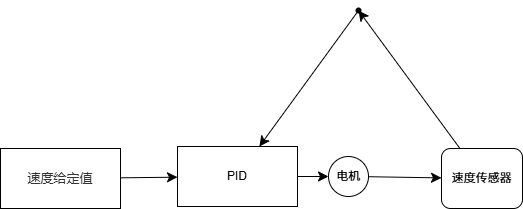

The diagram above was exported from draw.io. Its source (the exported page's mxGraphModel, read from the mxfile embedded in the PNG):
<mxGraphModel dx="1442" dy="1082" grid="0" gridSize="10" guides="1" tooltips="1" connect="1" arrows="1" fold="1" page="0" pageScale="1" pageWidth="827" pageHeight="1169" math="0" shadow="0">
  <root>
    <mxCell id="0" />
    <mxCell id="1" parent="0" />
    <mxCell id="XXm6Y0So9LzrKqFtOxQd-4" edge="1" parent="1" source="XXm6Y0So9LzrKqFtOxQd-2" style="edgeStyle=none;curved=1;rounded=0;orthogonalLoop=1;jettySize=auto;html=1;fontSize=12;startSize=8;endSize=8;" target="XXm6Y0So9LzrKqFtOxQd-3" value="">
      <mxGeometry relative="1" as="geometry" />
    </mxCell>
    <mxCell id="XXm6Y0So9LzrKqFtOxQd-2" parent="1" style="rounded=0;whiteSpace=wrap;html=1;" value="&lt;span style=&quot;color: rgba(0, 0, 0, 0.8); font-family: Inter, -apple-system, BlinkMacSystemFont, &amp;quot;Segoe UI&amp;quot;, &amp;quot;PingFang SC&amp;quot;, &amp;quot;Hiragino Sans GB&amp;quot;, &amp;quot;Microsoft YaHei&amp;quot;, &amp;quot;Helvetica Neue&amp;quot;, Helvetica, Arial, sans-serif; font-size: 13px; text-align: left;&quot;&gt;速度给定值&lt;/span&gt;" vertex="1">
      <mxGeometry height="60" width="120" x="-158" y="99" as="geometry" />
    </mxCell>
    <mxCell id="XXm6Y0So9LzrKqFtOxQd-6" edge="1" parent="1" source="XXm6Y0So9LzrKqFtOxQd-3" style="edgeStyle=none;curved=1;rounded=0;orthogonalLoop=1;jettySize=auto;html=1;exitX=1;exitY=0.5;exitDx=0;exitDy=0;entryX=0;entryY=0.5;entryDx=0;entryDy=0;fontSize=12;startSize=8;endSize=8;" target="XXm6Y0So9LzrKqFtOxQd-5">
      <mxGeometry relative="1" as="geometry" />
    </mxCell>
    <mxCell id="XXm6Y0So9LzrKqFtOxQd-3" parent="1" style="rounded=0;whiteSpace=wrap;html=1;" value="PID" vertex="1">
      <mxGeometry height="60" width="120" x="19" y="97" as="geometry" />
    </mxCell>
    <mxCell id="XXm6Y0So9LzrKqFtOxQd-14" edge="1" parent="1" source="XXm6Y0So9LzrKqFtOxQd-5" style="edgeStyle=none;curved=1;rounded=0;orthogonalLoop=1;jettySize=auto;html=1;fontSize=12;startSize=8;endSize=8;" target="XXm6Y0So9LzrKqFtOxQd-12" value="">
      <mxGeometry relative="1" as="geometry" />
    </mxCell>
    <mxCell id="XXm6Y0So9LzrKqFtOxQd-5" parent="1" style="ellipse;whiteSpace=wrap;html=1;aspect=fixed;" value="电机" vertex="1">
      <mxGeometry height="40" width="40" x="170" y="107" as="geometry" />
    </mxCell>
    <mxCell id="XXm6Y0So9LzrKqFtOxQd-16" edge="1" parent="1" source="XXm6Y0So9LzrKqFtOxQd-12" style="edgeStyle=none;curved=1;rounded=0;orthogonalLoop=1;jettySize=auto;html=1;fontSize=12;startSize=8;endSize=8;" target="XXm6Y0So9LzrKqFtOxQd-15" value="">
      <mxGeometry relative="1" as="geometry" />
    </mxCell>
    <mxCell id="XXm6Y0So9LzrKqFtOxQd-12" parent="1" style="rounded=1;whiteSpace=wrap;html=1;" value="速度传感器" vertex="1">
      <mxGeometry height="60" width="81" x="283" y="99" as="geometry" />
    </mxCell>
    <mxCell id="XXm6Y0So9LzrKqFtOxQd-18" edge="1" parent="1" source="XXm6Y0So9LzrKqFtOxQd-15" style="edgeStyle=none;curved=1;rounded=0;orthogonalLoop=1;jettySize=auto;html=1;fontSize=12;startSize=8;endSize=8;" target="XXm6Y0So9LzrKqFtOxQd-3" value="">
      <mxGeometry relative="1" as="geometry" />
    </mxCell>
    <mxCell id="XXm6Y0So9LzrKqFtOxQd-15" parent="1" style="shape=waypoint;sketch=0;size=6;pointerEvents=1;points=[];fillColor=default;resizable=0;rotatable=0;perimeter=centerPerimeter;snapToPoint=1;rounded=1;" value="" vertex="1">
      <mxGeometry height="20" width="20" x="190" y="-49" as="geometry" />
    </mxCell>
  </root>
</mxGraphModel>